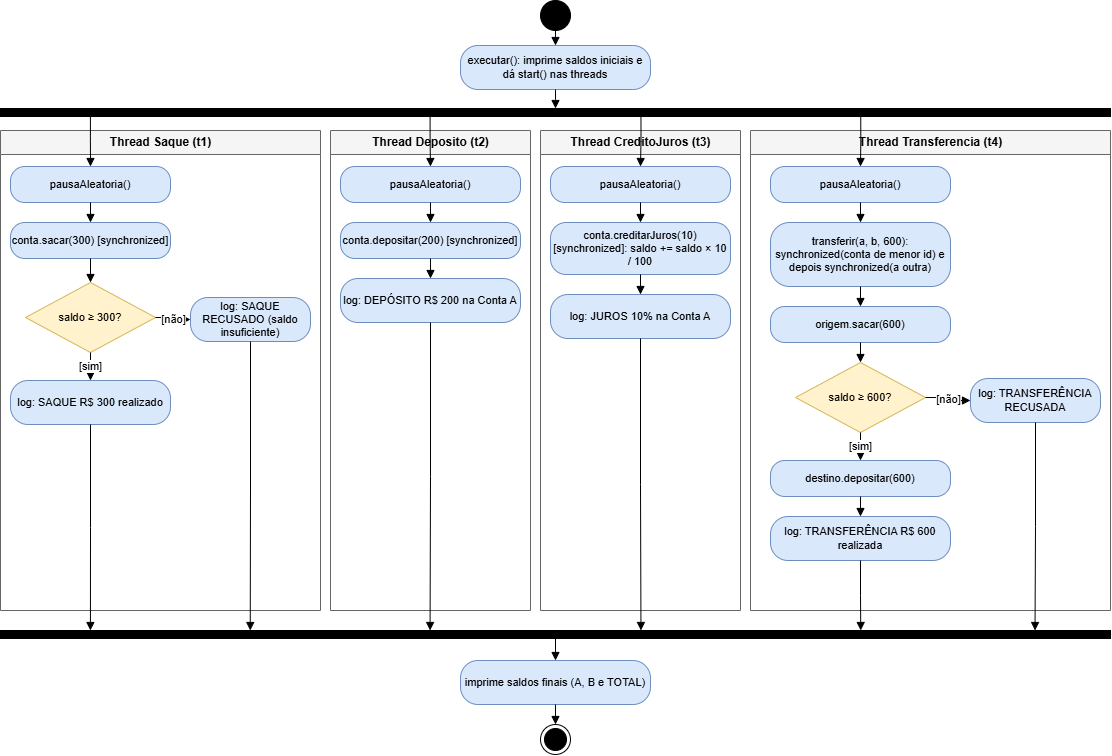

The diagram above was exported from draw.io. Its source (the exported page's mxGraphModel, read from the mxfile embedded in the PNG):
<mxGraphModel dx="1149" dy="892" grid="1" gridSize="10" guides="1" tooltips="1" connect="1" arrows="1" fold="1" page="1" pageScale="1" pageWidth="1250" pageHeight="850" math="0" shadow="0">
  <root>
    <mxCell id="0" />
    <mxCell id="1" parent="0" />
    <mxCell id="ini" parent="1" style="ellipse;html=1;fillColor=#000000;strokeColor=#000000;" value="" vertex="1">
      <mxGeometry height="30" width="30" x="560" y="10" as="geometry" />
    </mxCell>
    <mxCell id="exe" parent="1" style="rounded=1;whiteSpace=wrap;html=1;arcSize=40;fillColor=#dae8fc;strokeColor=#6c8ebf;fontSize=11;" value="executar(): imprime saldos iniciais e dá start() nas threads" vertex="1">
      <mxGeometry height="44" width="190" x="480" y="55" as="geometry" />
    </mxCell>
    <mxCell id="bar1" parent="1" style="rounded=0;html=1;fillColor=#000000;strokeColor=#000000;" value="" vertex="1">
      <mxGeometry height="8" width="1110" x="20" y="118" as="geometry" />
    </mxCell>
    <mxCell id="lane1" parent="1" style="swimlane;html=1;startSize=24;fillColor=#f5f5f5;strokeColor=#666666;fontSize=12;fontStyle=1;" value="Thread Saque (t1)" vertex="1">
      <mxGeometry height="480" width="320" x="20" y="140" as="geometry" />
    </mxCell>
    <mxCell id="lane2" parent="1" style="swimlane;html=1;startSize=24;fillColor=#f5f5f5;strokeColor=#666666;fontSize=12;fontStyle=1;" value="Thread Deposito (t2)" vertex="1">
      <mxGeometry height="480" width="200" x="350" y="140" as="geometry" />
    </mxCell>
    <mxCell id="lane3" parent="1" style="swimlane;html=1;startSize=24;fillColor=#f5f5f5;strokeColor=#666666;fontSize=12;fontStyle=1;" value="Thread CreditoJuros (t3)" vertex="1">
      <mxGeometry height="480" width="200" x="560" y="140" as="geometry" />
    </mxCell>
    <mxCell id="lane4" parent="1" style="swimlane;html=1;startSize=24;fillColor=#f5f5f5;strokeColor=#666666;fontSize=12;fontStyle=1;" value="Thread Transferencia (t4)" vertex="1">
      <mxGeometry height="480" width="360" x="770" y="140" as="geometry" />
    </mxCell>
    <mxCell id="s1" parent="1" style="rounded=1;whiteSpace=wrap;html=1;arcSize=40;fillColor=#dae8fc;strokeColor=#6c8ebf;fontSize=11;" value="pausaAleatoria()" vertex="1">
      <mxGeometry height="36" width="160" x="30" y="176" as="geometry" />
    </mxCell>
    <mxCell id="s2" parent="1" style="rounded=1;whiteSpace=wrap;html=1;arcSize=40;fillColor=#dae8fc;strokeColor=#6c8ebf;fontSize=11;" value="conta.sacar(300) [synchronized]" vertex="1">
      <mxGeometry height="36" width="160" x="30" y="232" as="geometry" />
    </mxCell>
    <mxCell id="sd" parent="1" style="rhombus;whiteSpace=wrap;html=1;fillColor=#fff2cc;strokeColor=#d6b656;fontSize=11;" value="saldo ≥ 300?" vertex="1">
      <mxGeometry height="70" width="130" x="45" y="292" as="geometry" />
    </mxCell>
    <mxCell id="s3" parent="1" style="rounded=1;whiteSpace=wrap;html=1;arcSize=40;fillColor=#dae8fc;strokeColor=#6c8ebf;fontSize=11;" value="log: SAQUE R$ 300 realizado" vertex="1">
      <mxGeometry height="44" width="160" x="30" y="390" as="geometry" />
    </mxCell>
    <mxCell id="s4" parent="1" style="rounded=1;whiteSpace=wrap;html=1;arcSize=40;fillColor=#dae8fc;strokeColor=#6c8ebf;fontSize=11;" value="log: SAQUE RECUSADO (saldo insuficiente)" vertex="1">
      <mxGeometry height="44" width="120" x="210" y="307" as="geometry" />
    </mxCell>
    <mxCell id="d1" parent="1" style="rounded=1;whiteSpace=wrap;html=1;arcSize=40;fillColor=#dae8fc;strokeColor=#6c8ebf;fontSize=11;" value="pausaAleatoria()" vertex="1">
      <mxGeometry height="36" width="180" x="360" y="176" as="geometry" />
    </mxCell>
    <mxCell id="d2" parent="1" style="rounded=1;whiteSpace=wrap;html=1;arcSize=40;fillColor=#dae8fc;strokeColor=#6c8ebf;fontSize=11;" value="conta.depositar(200) [synchronized]" vertex="1">
      <mxGeometry height="36" width="180" x="360" y="232" as="geometry" />
    </mxCell>
    <mxCell id="d3" parent="1" style="rounded=1;whiteSpace=wrap;html=1;arcSize=40;fillColor=#dae8fc;strokeColor=#6c8ebf;fontSize=11;" value="log: DEPÓSITO R$ 200 na Conta A" vertex="1">
      <mxGeometry height="44" width="180" x="360" y="288" as="geometry" />
    </mxCell>
    <mxCell id="j1" parent="1" style="rounded=1;whiteSpace=wrap;html=1;arcSize=40;fillColor=#dae8fc;strokeColor=#6c8ebf;fontSize=11;" value="pausaAleatoria()" vertex="1">
      <mxGeometry height="36" width="180" x="570" y="176" as="geometry" />
    </mxCell>
    <mxCell id="j2" parent="1" style="rounded=1;whiteSpace=wrap;html=1;arcSize=30;fillColor=#dae8fc;strokeColor=#6c8ebf;fontSize=11;" value="conta.creditarJuros(10) [synchronized]: saldo += saldo × 10 / 100" vertex="1">
      <mxGeometry height="52" width="180" x="570" y="232" as="geometry" />
    </mxCell>
    <mxCell id="j3" parent="1" style="rounded=1;whiteSpace=wrap;html=1;arcSize=40;fillColor=#dae8fc;strokeColor=#6c8ebf;fontSize=11;" value="log: JUROS 10% na Conta A" vertex="1">
      <mxGeometry height="44" width="180" x="570" y="304" as="geometry" />
    </mxCell>
    <mxCell id="t1" parent="1" style="rounded=1;whiteSpace=wrap;html=1;arcSize=40;fillColor=#dae8fc;strokeColor=#6c8ebf;fontSize=11;" value="pausaAleatoria()" vertex="1">
      <mxGeometry height="36" width="180" x="790" y="176" as="geometry" />
    </mxCell>
    <mxCell id="t2" parent="1" style="rounded=1;whiteSpace=wrap;html=1;arcSize=30;fillColor=#dae8fc;strokeColor=#6c8ebf;fontSize=11;" value="transferir(a, b, 600): synchronized(conta de menor id) e depois synchronized(a outra)" vertex="1">
      <mxGeometry height="64" width="180" x="790" y="232" as="geometry" />
    </mxCell>
    <mxCell id="t3" parent="1" style="rounded=1;whiteSpace=wrap;html=1;arcSize=40;fillColor=#dae8fc;strokeColor=#6c8ebf;fontSize=11;" value="origem.sacar(600)" vertex="1">
      <mxGeometry height="36" width="180" x="790" y="316" as="geometry" />
    </mxCell>
    <mxCell id="td" parent="1" style="rhombus;whiteSpace=wrap;html=1;fillColor=#fff2cc;strokeColor=#d6b656;fontSize=11;" value="saldo ≥ 600?" vertex="1">
      <mxGeometry height="70" width="130" x="815" y="372" as="geometry" />
    </mxCell>
    <mxCell id="t4" parent="1" style="rounded=1;whiteSpace=wrap;html=1;arcSize=40;fillColor=#dae8fc;strokeColor=#6c8ebf;fontSize=11;" value="destino.depositar(600)" vertex="1">
      <mxGeometry height="36" width="180" x="790" y="470" as="geometry" />
    </mxCell>
    <mxCell id="t5" parent="1" style="rounded=1;whiteSpace=wrap;html=1;arcSize=40;fillColor=#dae8fc;strokeColor=#6c8ebf;fontSize=11;" value="log: TRANSFERÊNCIA R$ 600 realizada" vertex="1">
      <mxGeometry height="44" width="180" x="790" y="526" as="geometry" />
    </mxCell>
    <mxCell id="t6" parent="1" style="rounded=1;whiteSpace=wrap;html=1;arcSize=40;fillColor=#dae8fc;strokeColor=#6c8ebf;fontSize=11;" value="log: TRANSFERÊNCIA RECUSADA" vertex="1">
      <mxGeometry height="44" width="130" x="990" y="388" as="geometry" />
    </mxCell>
    <mxCell id="join1" parent="1" style="rounded=0;html=1;fillColor=#000000;strokeColor=#000000;" value="" vertex="1">
      <mxGeometry height="8" width="1110" x="20" y="640" as="geometry" />
    </mxCell>
    <mxCell id="sf" parent="1" style="rounded=1;whiteSpace=wrap;html=1;arcSize=40;fillColor=#dae8fc;strokeColor=#6c8ebf;fontSize=11;" value="imprime saldos finais (A, B e TOTAL)" vertex="1">
      <mxGeometry height="44" width="190" x="480" y="670" as="geometry" />
    </mxCell>
    <mxCell id="fin" parent="1" style="shape=endState;html=1;fillColor=#000000;strokeColor=#000000;" value="" vertex="1">
      <mxGeometry height="30" width="30" x="560" y="734" as="geometry" />
    </mxCell>
    <mxCell id="e01" edge="1" parent="1" source="ini" style="edgeStyle=orthogonalEdgeStyle;rounded=0;html=1;endArrow=block;endFill=1;fontSize=11;" target="exe">
      <mxGeometry relative="1" as="geometry" />
    </mxCell>
    <mxCell id="e02" edge="1" parent="1" source="exe" style="edgeStyle=orthogonalEdgeStyle;rounded=0;html=1;endArrow=block;endFill=1;fontSize=11;" target="bar1">
      <mxGeometry relative="1" as="geometry" />
    </mxCell>
    <mxCell id="f1" edge="1" parent="1" source="bar1" style="edgeStyle=orthogonalEdgeStyle;rounded=0;html=1;endArrow=block;endFill=1;fontSize=11;exitX=0.081;exitY=1;exitDx=0;exitDy=0;" target="s1">
      <mxGeometry relative="1" as="geometry" />
    </mxCell>
    <mxCell id="f2" edge="1" parent="1" source="bar1" style="edgeStyle=orthogonalEdgeStyle;rounded=0;html=1;endArrow=block;endFill=1;fontSize=11;exitX=0.387;exitY=1;exitDx=0;exitDy=0;" target="d1">
      <mxGeometry relative="1" as="geometry" />
    </mxCell>
    <mxCell id="f3" edge="1" parent="1" source="bar1" style="edgeStyle=orthogonalEdgeStyle;rounded=0;html=1;endArrow=block;endFill=1;fontSize=11;exitX=0.577;exitY=1;exitDx=0;exitDy=0;" target="j1">
      <mxGeometry relative="1" as="geometry" />
    </mxCell>
    <mxCell id="f4" edge="1" parent="1" source="bar1" style="edgeStyle=orthogonalEdgeStyle;rounded=0;html=1;endArrow=block;endFill=1;fontSize=11;exitX=0.775;exitY=1;exitDx=0;exitDy=0;" target="t1">
      <mxGeometry relative="1" as="geometry" />
    </mxCell>
    <mxCell id="es1" edge="1" parent="1" source="s1" style="edgeStyle=orthogonalEdgeStyle;rounded=0;html=1;endArrow=block;endFill=1;fontSize=11;" target="s2">
      <mxGeometry relative="1" as="geometry" />
    </mxCell>
    <mxCell id="es2" edge="1" parent="1" source="s2" style="edgeStyle=orthogonalEdgeStyle;rounded=0;html=1;endArrow=block;endFill=1;fontSize=11;" target="sd">
      <mxGeometry relative="1" as="geometry" />
    </mxCell>
    <mxCell id="es3" edge="1" parent="1" source="sd" style="edgeStyle=orthogonalEdgeStyle;rounded=0;html=1;endArrow=block;endFill=1;fontSize=11;" target="s3" value="[sim]">
      <mxGeometry relative="1" as="geometry" />
    </mxCell>
    <mxCell id="es4" edge="1" parent="1" source="sd" style="edgeStyle=orthogonalEdgeStyle;rounded=0;html=1;endArrow=block;endFill=1;fontSize=11;exitX=1;exitY=0.5;exitDx=0;exitDy=0;" target="s4" value="[não]">
      <mxGeometry relative="1" as="geometry" />
    </mxCell>
    <mxCell id="es5" edge="1" parent="1" source="s3" style="edgeStyle=orthogonalEdgeStyle;rounded=0;html=1;endArrow=block;endFill=1;fontSize=11;entryX=0.081;entryY=0;entryDx=0;entryDy=0;" target="join1">
      <mxGeometry relative="1" as="geometry" />
    </mxCell>
    <mxCell id="es6" edge="1" parent="1" source="s4" style="edgeStyle=orthogonalEdgeStyle;rounded=0;html=1;endArrow=block;endFill=1;fontSize=11;entryX=0.225;entryY=0;entryDx=0;entryDy=0;" target="join1">
      <mxGeometry relative="1" as="geometry" />
    </mxCell>
    <mxCell id="ed1" edge="1" parent="1" source="d1" style="edgeStyle=orthogonalEdgeStyle;rounded=0;html=1;endArrow=block;endFill=1;fontSize=11;" target="d2">
      <mxGeometry relative="1" as="geometry" />
    </mxCell>
    <mxCell id="ed2" edge="1" parent="1" source="d2" style="edgeStyle=orthogonalEdgeStyle;rounded=0;html=1;endArrow=block;endFill=1;fontSize=11;" target="d3">
      <mxGeometry relative="1" as="geometry" />
    </mxCell>
    <mxCell id="ed3" edge="1" parent="1" source="d3" style="edgeStyle=orthogonalEdgeStyle;rounded=0;html=1;endArrow=block;endFill=1;fontSize=11;entryX=0.387;entryY=0;entryDx=0;entryDy=0;" target="join1">
      <mxGeometry relative="1" as="geometry" />
    </mxCell>
    <mxCell id="ej1" edge="1" parent="1" source="j1" style="edgeStyle=orthogonalEdgeStyle;rounded=0;html=1;endArrow=block;endFill=1;fontSize=11;" target="j2">
      <mxGeometry relative="1" as="geometry" />
    </mxCell>
    <mxCell id="ej2" edge="1" parent="1" source="j2" style="edgeStyle=orthogonalEdgeStyle;rounded=0;html=1;endArrow=block;endFill=1;fontSize=11;" target="j3">
      <mxGeometry relative="1" as="geometry" />
    </mxCell>
    <mxCell id="ej3" edge="1" parent="1" source="j3" style="edgeStyle=orthogonalEdgeStyle;rounded=0;html=1;endArrow=block;endFill=1;fontSize=11;entryX=0.577;entryY=0;entryDx=0;entryDy=0;" target="join1">
      <mxGeometry relative="1" as="geometry" />
    </mxCell>
    <mxCell id="et1" edge="1" parent="1" source="t1" style="edgeStyle=orthogonalEdgeStyle;rounded=0;html=1;endArrow=block;endFill=1;fontSize=11;" target="t2">
      <mxGeometry relative="1" as="geometry" />
    </mxCell>
    <mxCell id="et2" edge="1" parent="1" source="t2" style="edgeStyle=orthogonalEdgeStyle;rounded=0;html=1;endArrow=block;endFill=1;fontSize=11;" target="t3">
      <mxGeometry relative="1" as="geometry" />
    </mxCell>
    <mxCell id="et3" edge="1" parent="1" source="t3" style="edgeStyle=orthogonalEdgeStyle;rounded=0;html=1;endArrow=block;endFill=1;fontSize=11;" target="td">
      <mxGeometry relative="1" as="geometry" />
    </mxCell>
    <mxCell id="et4" edge="1" parent="1" source="td" style="edgeStyle=orthogonalEdgeStyle;rounded=0;html=1;endArrow=block;endFill=1;fontSize=11;" target="t4" value="[sim]">
      <mxGeometry relative="1" as="geometry" />
    </mxCell>
    <mxCell id="et5" edge="1" parent="1" source="td" style="edgeStyle=orthogonalEdgeStyle;rounded=0;html=1;endArrow=block;endFill=1;fontSize=11;exitX=1;exitY=0.5;exitDx=0;exitDy=0;" target="t6" value="[não]">
      <mxGeometry relative="1" as="geometry" />
    </mxCell>
    <mxCell id="et6" edge="1" parent="1" source="t4" style="edgeStyle=orthogonalEdgeStyle;rounded=0;html=1;endArrow=block;endFill=1;fontSize=11;" target="t5">
      <mxGeometry relative="1" as="geometry" />
    </mxCell>
    <mxCell id="et7" edge="1" parent="1" source="t5" style="edgeStyle=orthogonalEdgeStyle;rounded=0;html=1;endArrow=block;endFill=1;fontSize=11;entryX=0.775;entryY=0;entryDx=0;entryDy=0;" target="join1">
      <mxGeometry relative="1" as="geometry" />
    </mxCell>
    <mxCell id="et8" edge="1" parent="1" source="t6" style="edgeStyle=orthogonalEdgeStyle;rounded=0;html=1;endArrow=block;endFill=1;fontSize=11;entryX=0.932;entryY=0;entryDx=0;entryDy=0;" target="join1">
      <mxGeometry relative="1" as="geometry" />
    </mxCell>
    <mxCell id="ek1" edge="1" parent="1" source="join1" style="edgeStyle=orthogonalEdgeStyle;rounded=0;html=1;endArrow=block;endFill=1;fontSize=11;" target="sf">
      <mxGeometry relative="1" as="geometry" />
    </mxCell>
    <mxCell id="ek2" edge="1" parent="1" source="sf" style="edgeStyle=orthogonalEdgeStyle;rounded=0;html=1;endArrow=block;endFill=1;fontSize=11;" target="fin">
      <mxGeometry relative="1" as="geometry" />
    </mxCell>
  </root>
</mxGraphModel>